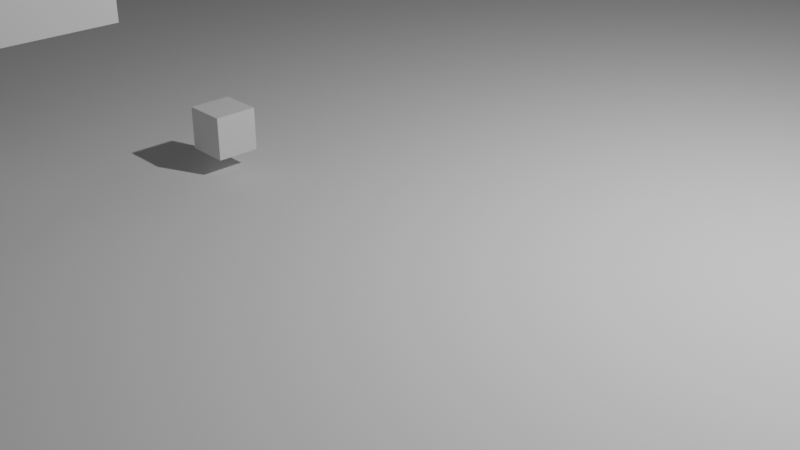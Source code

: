 # Source: lighting_test.blend  (saved by Blender 3.4.6; exported with 4.5.12 LTS)
import bpy
from mathutils import Matrix  # noqa: F401  (used for matrix-valued properties, if any)

bpy.ops.wm.read_factory_settings(use_empty=True)
scene = bpy.context.scene
scene.name = 'Scene'

# ---- collections
col_collection = bpy.data.collections.new('Collection'); scene.collection.children.link(col_collection)

# ---- materials (node trees are filled in below, after node groups)
mat_material = bpy.data.materials.new('Material')
mat_material.alpha_threshold = 0.0
mat_material.use_transparent_shadow = False
mat_material.roughness = 0.5
mat_material.line_color = (0.0, 0.0, 0.0, 1.0)
mat_material_001 = bpy.data.materials.new('Material.001')
mat_material_001.use_transparent_shadow = False

# ---- material node trees
mat_material.use_nodes = True; mat_material.node_tree.nodes.clear()
_N = mat_material.node_tree.nodes; _L = mat_material.node_tree.links
n0 = _N.new('ShaderNodeOutputMaterial'); n0.name = 'Material Output'; n0.location = (300, 300)
n1 = _N.new('ShaderNodeBsdfPrincipled'); n1.name = 'Principled BSDF'; n1.location = (10, 300)
n1.distribution = 'GGX'
n1.subsurface_method = 'RANDOM_WALK_SKIN'
n1.inputs[0].default_value = (0.5315, 0.005235, 0.0, 1.0)
n1.inputs[3].default_value = 1.45
n1.inputs[27].default_value = (0.0, 0.0, 0.0, 1.0)
n1.inputs[28].default_value = 1.0
_L.new(n1.outputs[0], n0.inputs[0])
n0.is_active_output = True
mat_material_001.use_nodes = True; mat_material_001.node_tree.nodes.clear()
_N = mat_material_001.node_tree.nodes; _L = mat_material_001.node_tree.links
n0 = _N.new('ShaderNodeBsdfPrincipled'); n0.name = 'Principled BSDF'; n0.location = (10, 300)
n0.distribution = 'GGX'
n0.subsurface_method = 'RANDOM_WALK_SKIN'
n0.inputs[0].default_value = (0.003533, 0.8, 0.0, 1.0)
n0.inputs[3].default_value = 1.45
n0.inputs[27].default_value = (0.0, 0.0, 0.0, 1.0)
n0.inputs[28].default_value = 1.0
n1 = _N.new('ShaderNodeOutputMaterial'); n1.name = 'Material Output'; n1.location = (300, 300)
_L.new(n0.outputs[0], n1.inputs[0])
n1.is_active_output = True

# ---- world
world_world = bpy.data.worlds.new('World'); scene.world = world_world
world_world.use_nodes = True; world_world.node_tree.nodes.clear()
_N = world_world.node_tree.nodes; _L = world_world.node_tree.links
n0 = _N.new('ShaderNodeOutputWorld'); n0.name = 'World Output'; n0.location = (300, 300)
n1 = _N.new('ShaderNodeBackground'); n1.name = 'Background'; n1.location = (10, 300)
n1.inputs[0].default_value = (0.05088, 0.05088, 0.05088, 1.0)
_L.new(n1.outputs[0], n0.inputs[0])
n0.is_active_output = True
world_world.color = (0.05088, 0.05088, 0.05088)
world_world.use_sun_shadow = False
world_world.sun_shadow_jitter_overblur = 0.0

# ---- cameras
cam_camera = bpy.data.cameras.new('Camera')
cam_camera.clip_end = 100.0
cam_camera.ortho_scale = 7.314

# ---- lights
light_light = bpy.data.lights.new('Light', 'POINT')
light_light.transmission_factor = 0.0
light_light.energy = 1000.0
light_light.shadow_soft_size = 0.1
light_light.shadow_maximum_resolution = 0.006
light_light.use_absolute_resolution = True

# ---- meshes
me_cube_001 = bpy.data.meshes.new('Cube.001')
me_cube_001.from_pydata([(1.0, 1.0, 1.0), (1.0, 1.0, -1.0), (1.0, -1.0, 1.0), (1.0, -1.0, -1.0), (-1.0, 1.0, 1.0), (-1.0, 1.0, -1.0), (-1.0, -1.0, 1.0), (-1.0, -1.0, -1.0)], [], [(0, 4, 6, 2), (3, 2, 6, 7), (7, 6, 4, 5), (5, 1, 3, 7), (1, 0, 2, 3), (5, 4, 0, 1)])
me_cube_001.polygons.foreach_set('material_index', [1, 1, 1, 1, 1, 1])
_uv = me_cube_001.uv_layers.new(name='UVMap')
_uv.uv.foreach_set('vector', [0.625, 0.5, 0.875, 0.5, 0.875, 0.75, 0.625, 0.75, 0.375, 0.75, 0.625, 0.75, 0.625, 1.0, 0.375, 1.0, 0.375, 0.0, 0.625, 0.0, 0.625, 0.25, 0.375, 0.25, 0.125, 0.5, 0.375, 0.5, 0.375, 0.75, 0.125, 0.75, 0.375, 0.5, 0.625, 0.5, 0.625, 0.75, 0.375, 0.75, 0.375, 0.25, 0.625, 0.25, 0.625, 0.5, 0.375, 0.5])
me_cube_001.materials.append(mat_material)
me_cube_001.materials.append(mat_material_001)
me_cube_001.use_mirror_vertex_groups = False
me_cube_001.update()
me_cube_002 = bpy.data.meshes.new('Cube.002')
me_cube_002.from_pydata([(-1.0, -1.0, -1.0), (-1.0, -1.0, 1.0), (-1.0, 1.0, -1.0), (-1.0, 1.0, 1.0), (1.0, -1.0, -1.0), (1.0, -1.0, 1.0), (1.0, 1.0, -1.0), (1.0, 1.0, 1.0)], [], [(0, 1, 3, 2), (2, 3, 7, 6), (6, 7, 5, 4), (4, 5, 1, 0), (2, 6, 4, 0), (7, 3, 1, 5)])
_uv = me_cube_002.uv_layers.new(name='UVMap')
_uv.uv.foreach_set('vector', [0.375, 0.0, 0.625, 0.0, 0.625, 0.25, 0.375, 0.25, 0.375, 0.25, 0.625, 0.25, 0.625, 0.5, 0.375, 0.5, 0.375, 0.5, 0.625, 0.5, 0.625, 0.75, 0.375, 0.75, 0.375, 0.75, 0.625, 0.75, 0.625, 1.0, 0.375, 1.0, 0.125, 0.5, 0.375, 0.5, 0.375, 0.75, 0.125, 0.75, 0.625, 0.5, 0.875, 0.5, 0.875, 0.75, 0.625, 0.75])
me_cube_002.update()
me_grid = bpy.data.meshes.new('Grid')
me_grid.from_pydata([(-14.49, -14.49, 1.587e-06), (-12.68, -14.49, 1.587e-06), (-10.87, -14.49, 1.587e-06), (-9.059, -14.49, 1.587e-06), (-7.247, -14.49, 1.587e-06), (-5.435, -14.49, 1.587e-06), (-3.624, -14.49, 1.587e-06), (-1.812, -14.49, 1.587e-06), (-1.916e-07, -14.49, 1.587e-06), (1.812, -14.49, 1.587e-06), (3.624, -14.49, 1.587e-06), (5.435, -14.49, 1.587e-06), (7.247, -14.49, 1.587e-06), (9.059, -14.49, 1.587e-06), (10.87, -14.49, 1.587e-06), (12.68, -14.49, 1.587e-06), (14.49, -14.49, 1.587e-06), (-14.49, -12.68, 1.587e-06), (-12.68, -12.68, 1.587e-06), (-10.87, -12.68, 1.587e-06), (-9.059, -12.68, 1.587e-06), (-7.247, -12.68, 1.587e-06), (-5.435, -12.68, 1.587e-06), (-3.624, -12.68, 1.587e-06), (-1.812, -12.68, 1.587e-06), (-1.916e-07, -12.68, 1.587e-06), (1.812, -12.68, 1.587e-06), (3.624, -12.68, 1.587e-06), (5.435, -12.68, 1.587e-06), (7.247, -12.68, 1.587e-06), (9.059, -12.68, 1.587e-06), (10.87, -12.68, 1.587e-06), (12.68, -12.68, 1.587e-06), (14.49, -12.68, 1.587e-06), (-14.49, -10.87, 1.587e-06), (-12.68, -10.87, 1.587e-06), (-10.87, -10.87, 1.587e-06), (-9.059, -10.87, 1.587e-06), (-7.247, -10.87, 1.587e-06), (-5.435, -10.87, 1.587e-06), (-3.624, -10.87, 1.587e-06), (-1.812, -10.87, 1.587e-06), (-1.916e-07, -10.87, 1.587e-06), (1.812, -10.87, 1.587e-06), (3.624, -10.87, 1.587e-06), (5.435, -10.87, 1.587e-06), (7.247, -10.87, 1.587e-06), (9.059, -10.87, 1.587e-06), (10.87, -10.87, 1.587e-06), (12.68, -10.87, 1.587e-06), (14.49, -10.87, 1.587e-06), (-14.49, -9.059, 1.587e-06), (-12.68, -9.059, 1.587e-06), (-10.87, -9.059, 1.587e-06), (-9.059, -9.059, 1.587e-06), (-7.247, -9.059, 1.587e-06), (-5.435, -9.059, 1.587e-06), (-3.624, -9.059, 1.587e-06), (-1.812, -9.059, 1.587e-06), (-1.916e-07, -9.059, 1.587e-06), (1.812, -9.059, 1.587e-06), (3.624, -9.059, 1.587e-06), (5.435, -9.059, 1.587e-06), (7.247, -9.059, 1.587e-06), (9.059, -9.059, 1.587e-06), (10.87, -9.059, 1.587e-06), (12.68, -9.059, 1.587e-06), (14.49, -9.059, 1.587e-06), (-14.49, -7.247, 1.587e-06), (-12.68, -7.247, 1.587e-06), (-10.87, -7.247, 1.587e-06), (-9.059, -7.247, 1.587e-06), (-7.247, -7.247, 1.587e-06), (-5.435, -7.247, 1.587e-06), (-3.624, -7.247, 1.587e-06), (-1.812, -7.247, 1.587e-06), (-1.916e-07, -7.247, 1.587e-06), (1.812, -7.247, 1.587e-06), (3.624, -7.247, 1.587e-06), (5.435, -7.247, 1.587e-06), (7.247, -7.247, 1.587e-06), (9.059, -7.247, 1.587e-06), (10.87, -7.247, 1.587e-06), (12.68, -7.247, 1.587e-06), (14.49, -7.247, 1.587e-06), (-14.49, -5.435, 1.587e-06), (-12.68, -5.435, 1.587e-06), (-10.87, -5.435, 1.587e-06), (-9.059, -5.435, 1.587e-06), (-7.247, -5.435, 1.587e-06), (-5.435, -5.435, 1.587e-06), (-3.624, -5.435, 1.587e-06), (-1.812, -5.435, 1.587e-06), (-1.916e-07, -5.435, 1.587e-06), (1.812, -5.435, 1.587e-06), (3.624, -5.435, 1.587e-06), (5.435, -5.435, 1.587e-06), (7.247, -5.435, 1.587e-06), (9.059, -5.435, 1.587e-06), (10.87, -5.435, 1.587e-06), (12.68, -5.435, 1.587e-06), (14.49, -5.435, 1.587e-06), (-14.49, -3.624, 1.587e-06), (-12.68, -3.624, 1.587e-06), (-10.87, -3.624, 1.587e-06), (-9.059, -3.624, 1.587e-06), (-7.247, -3.624, 1.587e-06), (-5.435, -3.624, 1.587e-06), (-3.624, -3.624, 1.587e-06), (-1.812, -3.624, 1.587e-06), (-1.916e-07, -3.624, 1.587e-06), (1.812, -3.624, 1.587e-06), (3.624, -3.624, 1.587e-06), (5.435, -3.624, 1.587e-06), (7.247, -3.624, 1.587e-06), (9.059, -3.624, 1.587e-06), (10.87, -3.624, 1.587e-06), (12.68, -3.624, 1.587e-06), (14.49, -3.624, 1.587e-06), (-14.49, -1.812, 1.587e-06), (-12.68, -1.812, 1.587e-06), (-10.87, -1.812, 1.587e-06), (-9.059, -1.812, 1.587e-06), (-7.247, -1.812, 1.587e-06), (-5.435, -1.812, 1.587e-06), (-3.624, -1.812, 1.587e-06), (-1.812, -1.812, 1.587e-06), (-1.916e-07, -1.812, 1.587e-06), (1.812, -1.812, 1.587e-06), (3.624, -1.812, 1.587e-06), (5.435, -1.812, 1.587e-06), (7.247, -1.812, 1.587e-06), (9.059, -1.812, 1.587e-06), (10.87, -1.812, 1.587e-06), (12.68, -1.812, 1.587e-06), (14.49, -1.812, 1.587e-06), (-14.49, -9.851e-07, 1.587e-06), (-12.68, -9.851e-07, 1.587e-06), (-10.87, -9.851e-07, 1.587e-06), (-9.059, -9.851e-07, 1.587e-06), (-7.247, -9.851e-07, 1.587e-06), (-5.435, -9.851e-07, 1.587e-06), (-3.624, -9.851e-07, 1.587e-06), (-1.812, -9.851e-07, 1.587e-06), (-1.916e-07, -9.851e-07, 1.587e-06), (1.812, -9.851e-07, 1.587e-06), (3.624, -9.851e-07, 1.587e-06), (5.435, -9.851e-07, 1.587e-06), (7.247, -9.851e-07, 1.587e-06), (9.059, -9.851e-07, 1.587e-06), (10.87, -9.851e-07, 1.587e-06), (12.68, -9.851e-07, 1.587e-06), (14.49, -9.851e-07, 1.587e-06), (-14.49, 1.812, 1.587e-06), (-12.68, 1.812, 1.587e-06), (-10.87, 1.812, 1.587e-06), (-9.059, 1.812, 1.587e-06), (-7.247, 1.812, 1.587e-06), (-5.435, 1.812, 1.587e-06), (-3.624, 1.812, 1.587e-06), (-1.812, 1.812, 1.587e-06), (-1.916e-07, 1.812, 1.587e-06), (1.812, 1.812, 1.587e-06), (3.624, 1.812, 1.587e-06), (5.435, 1.812, 1.587e-06), (7.247, 1.812, 1.587e-06), (9.059, 1.812, 1.587e-06), (10.87, 1.812, 1.587e-06), (12.68, 1.812, 1.587e-06), (14.49, 1.812, 1.587e-06), (-14.49, 3.624, 1.587e-06), (-12.68, 3.624, 1.587e-06), (-10.87, 3.624, 1.587e-06), (-9.059, 3.624, 1.587e-06), (-7.247, 3.624, 1.587e-06), (-5.435, 3.624, 1.587e-06), (-3.624, 3.624, 1.587e-06), (-1.812, 3.624, 1.587e-06), (-1.916e-07, 3.624, 1.587e-06), (1.812, 3.624, 1.587e-06), (3.624, 3.624, 1.587e-06), (5.435, 3.624, 1.587e-06), (7.247, 3.624, 1.587e-06), (9.059, 3.624, 1.587e-06), (10.87, 3.624, 1.587e-06), (12.68, 3.624, 1.587e-06), (14.49, 3.624, 1.587e-06), (-14.49, 5.435, 1.587e-06), (-12.68, 5.435, 1.587e-06), (-10.87, 5.435, 1.587e-06), (-9.059, 5.435, 1.587e-06), (-7.247, 5.435, 1.587e-06), (-5.435, 5.435, 1.587e-06), (-3.624, 5.435, 1.587e-06), (-1.812, 5.435, 1.587e-06), (-1.916e-07, 5.435, 1.587e-06), (1.812, 5.435, 1.587e-06), (3.624, 5.435, 1.587e-06), (5.435, 5.435, 1.587e-06), (7.247, 5.435, 1.587e-06), (9.059, 5.435, 1.587e-06), (10.87, 5.435, 1.587e-06), (12.68, 5.435, 1.587e-06), (14.49, 5.435, 1.587e-06), (-14.49, 7.247, 1.587e-06), (-12.68, 7.247, 1.587e-06), (-10.87, 7.247, 1.587e-06), (-9.059, 7.247, 1.587e-06), (-7.247, 7.247, 1.587e-06), (-5.435, 7.247, 1.587e-06), (-3.624, 7.247, 1.587e-06), (-1.812, 7.247, 1.587e-06), (-1.916e-07, 7.247, 1.587e-06), (1.812, 7.247, 1.587e-06), (3.624, 7.247, 1.587e-06), (5.435, 7.247, 1.587e-06), (7.247, 7.247, 1.587e-06), (9.059, 7.247, 1.587e-06), (10.87, 7.247, 1.587e-06), (12.68, 7.247, 1.587e-06), (14.49, 7.247, 1.587e-06), (-14.49, 9.059, 1.587e-06), (-12.68, 9.059, 1.587e-06), (-10.87, 9.059, 1.587e-06), (-9.059, 9.059, 1.587e-06), (-7.247, 9.059, 1.587e-06), (-5.435, 9.059, 1.587e-06), (-3.624, 9.059, 1.587e-06), (-1.812, 9.059, 1.587e-06), (-1.916e-07, 9.059, 1.587e-06), (1.812, 9.059, 1.587e-06), (3.624, 9.059, 1.587e-06), (5.435, 9.059, 1.587e-06), (7.247, 9.059, 1.587e-06), (9.059, 9.059, 1.587e-06), (10.87, 9.059, 1.587e-06), (12.68, 9.059, 1.587e-06), (14.49, 9.059, 1.587e-06), (-14.49, 10.87, 1.587e-06), (-12.68, 10.87, 1.587e-06), (-10.87, 10.87, 1.587e-06), (-9.059, 10.87, 1.587e-06), (-7.247, 10.87, 1.587e-06), (-5.435, 10.87, 1.587e-06), (-3.624, 10.87, 1.587e-06), (-1.812, 10.87, 1.587e-06), (-1.916e-07, 10.87, 1.587e-06), (1.812, 10.87, 1.587e-06), (3.624, 10.87, 1.587e-06), (5.435, 10.87, 1.587e-06), (7.247, 10.87, 1.587e-06), (9.059, 10.87, 1.587e-06), (10.87, 10.87, 1.587e-06), (12.68, 10.87, 1.587e-06), (14.49, 10.87, 1.587e-06), (-14.49, 12.68, 1.592), (-12.68, 12.68, 1.592), (-10.87, 12.68, 1.587e-06), (-9.059, 12.68, 1.587e-06), (-7.247, 12.68, 1.587e-06), (-5.435, 12.68, 1.587e-06), (-3.624, 12.68, 1.587e-06), (-1.812, 12.68, 1.587e-06), (-1.916e-07, 12.68, 1.587e-06), (1.812, 12.68, 1.587e-06), (3.624, 12.68, 1.587e-06), (5.435, 12.68, 1.587e-06), (7.247, 12.68, 1.587e-06), (9.059, 12.68, 1.587e-06), (10.87, 12.68, 1.587e-06), (12.68, 12.68, 1.587e-06), (14.49, 12.68, 1.587e-06), (-14.49, 14.49, 1.592), (-12.68, 14.49, 1.592), (-10.87, 14.49, 1.587e-06), (-9.059, 14.49, 1.587e-06), (-7.247, 14.49, 1.587e-06), (-5.435, 14.49, 1.587e-06), (-3.624, 14.49, 1.587e-06), (-1.812, 14.49, 1.587e-06), (-1.916e-07, 14.49, 1.587e-06), (1.812, 14.49, 1.587e-06), (3.624, 14.49, 1.587e-06), (5.435, 14.49, 1.587e-06), (7.247, 14.49, 1.587e-06), (9.059, 14.49, 1.587e-06), (10.87, 14.49, 1.587e-06), (12.68, 14.49, 1.587e-06), (14.49, 14.49, 1.587e-06), (-14.53, -14.53, 7.505), (-14.53, -12.72, 7.505), (-14.53, -10.91, 7.505), (-14.53, -9.098, 7.505), (-14.53, -7.287, 7.505), (-14.53, -5.475, 7.505), (-14.53, -3.663, 7.505)], [], [(0, 1, 18, 17), (1, 2, 19, 18), (2, 3, 20, 19), (3, 4, 21, 20), (4, 5, 22, 21), (5, 6, 23, 22), (6, 7, 24, 23), (7, 8, 25, 24), (8, 9, 26, 25), (9, 10, 27, 26), (10, 11, 28, 27), (11, 12, 29, 28), (12, 13, 30, 29), (13, 14, 31, 30), (14, 15, 32, 31), (15, 16, 33, 32), (17, 18, 35, 34), (18, 19, 36, 35), (19, 20, 37, 36), (20, 21, 38, 37), (21, 22, 39, 38), (22, 23, 40, 39), (23, 24, 41, 40), (24, 25, 42, 41), (25, 26, 43, 42), (26, 27, 44, 43), (27, 28, 45, 44), (28, 29, 46, 45), (29, 30, 47, 46), (30, 31, 48, 47), (31, 32, 49, 48), (32, 33, 50, 49), (34, 35, 52, 51), (35, 36, 53, 52), (36, 37, 54, 53), (37, 38, 55, 54), (38, 39, 56, 55), (39, 40, 57, 56), (40, 41, 58, 57), (41, 42, 59, 58), (42, 43, 60, 59), (43, 44, 61, 60), (44, 45, 62, 61), (45, 46, 63, 62), (46, 47, 64, 63), (47, 48, 65, 64), (48, 49, 66, 65), (49, 50, 67, 66), (51, 52, 69, 68), (52, 53, 70, 69), (53, 54, 71, 70), (54, 55, 72, 71), (55, 56, 73, 72), (56, 57, 74, 73), (57, 58, 75, 74), (58, 59, 76, 75), (59, 60, 77, 76), (60, 61, 78, 77), (61, 62, 79, 78), (62, 63, 80, 79), (63, 64, 81, 80), (64, 65, 82, 81), (65, 66, 83, 82), (66, 67, 84, 83), (68, 69, 86, 85), (69, 70, 87, 86), (70, 71, 88, 87), (71, 72, 89, 88), (72, 73, 90, 89), (73, 74, 91, 90), (74, 75, 92, 91), (75, 76, 93, 92), (76, 77, 94, 93), (77, 78, 95, 94), (78, 79, 96, 95), (79, 80, 97, 96), (80, 81, 98, 97), (81, 82, 99, 98), (82, 83, 100, 99), (83, 84, 101, 100), (85, 86, 103, 102), (86, 87, 104, 103), (87, 88, 105, 104), (88, 89, 106, 105), (89, 90, 107, 106), (90, 91, 108, 107), (91, 92, 109, 108), (92, 93, 110, 109), (93, 94, 111, 110), (94, 95, 112, 111), (95, 96, 113, 112), (96, 97, 114, 113), (97, 98, 115, 114), (98, 99, 116, 115), (99, 100, 117, 116), (100, 101, 118, 117), (102, 103, 120, 119), (103, 104, 121, 120), (104, 105, 122, 121), (105, 106, 123, 122), (106, 107, 124, 123), (107, 108, 125, 124), (108, 109, 126, 125), (109, 110, 127, 126), (110, 111, 128, 127), (111, 112, 129, 128), (112, 113, 130, 129), (113, 114, 131, 130), (114, 115, 132, 131), (115, 116, 133, 132), (116, 117, 134, 133), (117, 118, 135, 134), (119, 120, 137, 136), (120, 121, 138, 137), (121, 122, 139, 138), (122, 123, 140, 139), (123, 124, 141, 140), (124, 125, 142, 141), (125, 126, 143, 142), (126, 127, 144, 143), (127, 128, 145, 144), (128, 129, 146, 145), (129, 130, 147, 146), (130, 131, 148, 147), (131, 132, 149, 148), (132, 133, 150, 149), (133, 134, 151, 150), (134, 135, 152, 151), (136, 137, 154, 153), (137, 138, 155, 154), (138, 139, 156, 155), (139, 140, 157, 156), (140, 141, 158, 157), (141, 142, 159, 158), (142, 143, 160, 159), (143, 144, 161, 160), (144, 145, 162, 161), (145, 146, 163, 162), (146, 147, 164, 163), (147, 148, 165, 164), (148, 149, 166, 165), (149, 150, 167, 166), (150, 151, 168, 167), (151, 152, 169, 168), (153, 154, 171, 170), (154, 155, 172, 171), (155, 156, 173, 172), (156, 157, 174, 173), (157, 158, 175, 174), (158, 159, 176, 175), (159, 160, 177, 176), (160, 161, 178, 177), (161, 162, 179, 178), (162, 163, 180, 179), (163, 164, 181, 180), (164, 165, 182, 181), (165, 166, 183, 182), (166, 167, 184, 183), (167, 168, 185, 184), (168, 169, 186, 185), (170, 171, 188, 187), (171, 172, 189, 188), (172, 173, 190, 189), (173, 174, 191, 190), (174, 175, 192, 191), (175, 176, 193, 192), (176, 177, 194, 193), (177, 178, 195, 194), (178, 179, 196, 195), (179, 180, 197, 196), (180, 181, 198, 197), (181, 182, 199, 198), (182, 183, 200, 199), (183, 184, 201, 200), (184, 185, 202, 201), (185, 186, 203, 202), (187, 188, 205, 204), (188, 189, 206, 205), (189, 190, 207, 206), (190, 191, 208, 207), (191, 192, 209, 208), (192, 193, 210, 209), (193, 194, 211, 210), (194, 195, 212, 211), (195, 196, 213, 212), (196, 197, 214, 213), (197, 198, 215, 214), (198, 199, 216, 215), (199, 200, 217, 216), (200, 201, 218, 217), (201, 202, 219, 218), (202, 203, 220, 219), (204, 205, 222, 221), (205, 206, 223, 222), (206, 207, 224, 223), (207, 208, 225, 224), (208, 209, 226, 225), (209, 210, 227, 226), (210, 211, 228, 227), (211, 212, 229, 228), (212, 213, 230, 229), (213, 214, 231, 230), (214, 215, 232, 231), (215, 216, 233, 232), (216, 217, 234, 233), (217, 218, 235, 234), (218, 219, 236, 235), (219, 220, 237, 236), (221, 222, 239, 238), (222, 223, 240, 239), (223, 224, 241, 240), (224, 225, 242, 241), (225, 226, 243, 242), (226, 227, 244, 243), (227, 228, 245, 244), (228, 229, 246, 245), (229, 230, 247, 246), (230, 231, 248, 247), (231, 232, 249, 248), (232, 233, 250, 249), (233, 234, 251, 250), (234, 235, 252, 251), (235, 236, 253, 252), (236, 237, 254, 253), (238, 239, 255), (239, 257, 256), (240, 241, 258, 257), (241, 242, 259, 258), (242, 243, 260, 259), (243, 244, 261, 260), (244, 245, 262, 261), (245, 246, 263, 262), (246, 247, 264, 263), (247, 248, 265, 264), (248, 249, 266, 265), (249, 250, 267, 266), (250, 251, 268, 267), (251, 252, 269, 268), (252, 253, 270, 269), (253, 254, 271, 270), (255, 256, 273, 272), (257, 258, 275, 274), (258, 259, 276, 275), (259, 260, 277, 276), (260, 261, 278, 277), (261, 262, 279, 278), (262, 263, 280, 279), (263, 264, 281, 280), (264, 265, 282, 281), (265, 266, 283, 282), (266, 267, 284, 283), (267, 268, 285, 284), (268, 269, 286, 285), (269, 270, 287, 286), (270, 271, 288, 287), (257, 239, 240), (255, 239, 256), (257, 274, 273), (273, 256, 257), (0, 17, 290, 289), (85, 102, 295, 294), (68, 85, 294, 293), (17, 34, 291, 290), (34, 51, 292, 291), (51, 68, 293, 292)])
_uv = me_grid.uv_layers.new(name='UVMap')
_uv.uv.foreach_set('vector', [0.0, 0.0, 0.0625, 0.0, 0.0625, 0.0625, 0.0, 0.0625, 0.0625, 0.0, 0.125, 0.0, 0.125, 0.0625, 0.0625, 0.0625, 0.125, 0.0, 0.1875, 0.0, 0.1875, 0.0625, 0.125, 0.0625, 0.1875, 0.0, 0.25, 0.0, 0.25, 0.0625, 0.1875, 0.0625, 0.25, 0.0, 0.3125, 0.0, 0.3125, 0.0625, 0.25, 0.0625, 0.3125, 0.0, 0.375, 0.0, 0.375, 0.0625, 0.3125, 0.0625, 0.375, 0.0, 0.4375, 0.0, 0.4375, 0.0625, 0.375, 0.0625, 0.4375, 0.0, 0.5, 0.0, 0.5, 0.0625, 0.4375, 0.0625, 0.5, 0.0, 0.5625, 0.0, 0.5625, 0.0625, 0.5, 0.0625, 0.5625, 0.0, 0.625, 0.0, 0.625, 0.0625, 0.5625, 0.0625, 0.625, 0.0, 0.6875, 0.0, 0.6875, 0.0625, 0.625, 0.0625, 0.6875, 0.0, 0.75, 0.0, 0.75, 0.0625, 0.6875, 0.0625, 0.75, 0.0, 0.8125, 0.0, 0.8125, 0.0625, 0.75, 0.0625, 0.8125, 0.0, 0.875, 0.0, 0.875, 0.0625, 0.8125, 0.0625, 0.875, 0.0, 0.9375, 0.0, 0.9375, 0.0625, 0.875, 0.0625, 0.9375, 0.0, 1.0, 0.0, 1.0, 0.0625, 0.9375, 0.0625, 0.0, 0.0625, 0.0625, 0.0625, 0.0625, 0.125, 0.0, 0.125, 0.0625, 0.0625, 0.125, 0.0625, 0.125, 0.125, 0.0625, 0.125, 0.125, 0.0625, 0.1875, 0.0625, 0.1875, 0.125, 0.125, 0.125, 0.1875, 0.0625, 0.25, 0.0625, 0.25, 0.125, 0.1875, 0.125, 0.25, 0.0625, 0.3125, 0.0625, 0.3125, 0.125, 0.25, 0.125, 0.3125, 0.0625, 0.375, 0.0625, 0.375, 0.125, 0.3125, 0.125, 0.375, 0.0625, 0.4375, 0.0625, 0.4375, 0.125, 0.375, 0.125, 0.4375, 0.0625, 0.5, 0.0625, 0.5, 0.125, 0.4375, 0.125, 0.5, 0.0625, 0.5625, 0.0625, 0.5625, 0.125, 0.5, 0.125, 0.5625, 0.0625, 0.625, 0.0625, 0.625, 0.125, 0.5625, 0.125, 0.625, 0.0625, 0.6875, 0.0625, 0.6875, 0.125, 0.625, 0.125, 0.6875, 0.0625, 0.75, 0.0625, 0.75, 0.125, 0.6875, 0.125, 0.75, 0.0625, 0.8125, 0.0625, 0.8125, 0.125, 0.75, 0.125, 0.8125, 0.0625, 0.875, 0.0625, 0.875, 0.125, 0.8125, 0.125, 0.875, 0.0625, 0.9375, 0.0625, 0.9375, 0.125, 0.875, 0.125, 0.9375, 0.0625, 1.0, 0.0625, 1.0, 0.125, 0.9375, 0.125, 0.0, 0.125, 0.0625, 0.125, 0.0625, 0.1875, 0.0, 0.1875, 0.0625, 0.125, 0.125, 0.125, 0.125, 0.1875, 0.0625, 0.1875, 0.125, 0.125, 0.1875, 0.125, 0.1875, 0.1875, 0.125, 0.1875, 0.1875, 0.125, 0.25, 0.125, 0.25, 0.1875, 0.1875, 0.1875, 0.25, 0.125, 0.3125, 0.125, 0.3125, 0.1875, 0.25, 0.1875, 0.3125, 0.125, 0.375, 0.125, 0.375, 0.1875, 0.3125, 0.1875, 0.375, 0.125, 0.4375, 0.125, 0.4375, 0.1875, 0.375, 0.1875, 0.4375, 0.125, 0.5, 0.125, 0.5, 0.1875, 0.4375, 0.1875, 0.5, 0.125, 0.5625, 0.125, 0.5625, 0.1875, 0.5, 0.1875, 0.5625, 0.125, 0.625, 0.125, 0.625, 0.1875, 0.5625, 0.1875, 0.625, 0.125, 0.6875, 0.125, 0.6875, 0.1875, 0.625, 0.1875, 0.6875, 0.125, 0.75, 0.125, 0.75, 0.1875, 0.6875, 0.1875, 0.75, 0.125, 0.8125, 0.125, 0.8125, 0.1875, 0.75, 0.1875, 0.8125, 0.125, 0.875, 0.125, 0.875, 0.1875, 0.8125, 0.1875, 0.875, 0.125, 0.9375, 0.125, 0.9375, 0.1875, 0.875, 0.1875, 0.9375, 0.125, 1.0, 0.125, 1.0, 0.1875, 0.9375, 0.1875, 0.0, 0.1875, 0.0625, 0.1875, 0.0625, 0.25, 0.0, 0.25, 0.0625, 0.1875, 0.125, 0.1875, 0.125, 0.25, 0.0625, 0.25, 0.125, 0.1875, 0.1875, 0.1875, 0.1875, 0.25, 0.125, 0.25, 0.1875, 0.1875, 0.25, 0.1875, 0.25, 0.25, 0.1875, 0.25, 0.25, 0.1875, 0.3125, 0.1875, 0.3125, 0.25, 0.25, 0.25, 0.3125, 0.1875, 0.375, 0.1875, 0.375, 0.25, 0.3125, 0.25, 0.375, 0.1875, 0.4375, 0.1875, 0.4375, 0.25, 0.375, 0.25, 0.4375, 0.1875, 0.5, 0.1875, 0.5, 0.25, 0.4375, 0.25, 0.5, 0.1875, 0.5625, 0.1875, 0.5625, 0.25, 0.5, 0.25, 0.5625, 0.1875, 0.625, 0.1875, 0.625, 0.25, 0.5625, 0.25, 0.625, 0.1875, 0.6875, 0.1875, 0.6875, 0.25, 0.625, 0.25, 0.6875, 0.1875, 0.75, 0.1875, 0.75, 0.25, 0.6875, 0.25, 0.75, 0.1875, 0.8125, 0.1875, 0.8125, 0.25, 0.75, 0.25, 0.8125, 0.1875, 0.875, 0.1875, 0.875, 0.25, 0.8125, 0.25, 0.875, 0.1875, 0.9375, 0.1875, 0.9375, 0.25, 0.875, 0.25, 0.9375, 0.1875, 1.0, 0.1875, 1.0, 0.25, 0.9375, 0.25, 0.0, 0.25, 0.0625, 0.25, 0.0625, 0.3125, 0.0, 0.3125, 0.0625, 0.25, 0.125, 0.25, 0.125, 0.3125, 0.0625, 0.3125, 0.125, 0.25, 0.1875, 0.25, 0.1875, 0.3125, 0.125, 0.3125, 0.1875, 0.25, 0.25, 0.25, 0.25, 0.3125, 0.1875, 0.3125, 0.25, 0.25, 0.3125, 0.25, 0.3125, 0.3125, 0.25, 0.3125, 0.3125, 0.25, 0.375, 0.25, 0.375, 0.3125, 0.3125, 0.3125, 0.375, 0.25, 0.4375, 0.25, 0.4375, 0.3125, 0.375, 0.3125, 0.4375, 0.25, 0.5, 0.25, 0.5, 0.3125, 0.4375, 0.3125, 0.5, 0.25, 0.5625, 0.25, 0.5625, 0.3125, 0.5, 0.3125, 0.5625, 0.25, 0.625, 0.25, 0.625, 0.3125, 0.5625, 0.3125, 0.625, 0.25, 0.6875, 0.25, 0.6875, 0.3125, 0.625, 0.3125, 0.6875, 0.25, 0.75, 0.25, 0.75, 0.3125, 0.6875, 0.3125, 0.75, 0.25, 0.8125, 0.25, 0.8125, 0.3125, 0.75, 0.3125, 0.8125, 0.25, 0.875, 0.25, 0.875, 0.3125, 0.8125, 0.3125, 0.875, 0.25, 0.9375, 0.25, 0.9375, 0.3125, 0.875, 0.3125, 0.9375, 0.25, 1.0, 0.25, 1.0, 0.3125, 0.9375, 0.3125, 0.0, 0.3125, 0.0625, 0.3125, 0.0625, 0.375, 0.0, 0.375, 0.0625, 0.3125, 0.125, 0.3125, 0.125, 0.375, 0.0625, 0.375, 0.125, 0.3125, 0.1875, 0.3125, 0.1875, 0.375, 0.125, 0.375, 0.1875, 0.3125, 0.25, 0.3125, 0.25, 0.375, 0.1875, 0.375, 0.25, 0.3125, 0.3125, 0.3125, 0.3125, 0.375, 0.25, 0.375, 0.3125, 0.3125, 0.375, 0.3125, 0.375, 0.375, 0.3125, 0.375, 0.375, 0.3125, 0.4375, 0.3125, 0.4375, 0.375, 0.375, 0.375, 0.4375, 0.3125, 0.5, 0.3125, 0.5, 0.375, 0.4375, 0.375, 0.5, 0.3125, 0.5625, 0.3125, 0.5625, 0.375, 0.5, 0.375, 0.5625, 0.3125, 0.625, 0.3125, 0.625, 0.375, 0.5625, 0.375, 0.625, 0.3125, 0.6875, 0.3125, 0.6875, 0.375, 0.625, 0.375, 0.6875, 0.3125, 0.75, 0.3125, 0.75, 0.375, 0.6875, 0.375, 0.75, 0.3125, 0.8125, 0.3125, 0.8125, 0.375, 0.75, 0.375, 0.8125, 0.3125, 0.875, 0.3125, 0.875, 0.375, 0.8125, 0.375, 0.875, 0.3125, 0.9375, 0.3125, 0.9375, 0.375, 0.875, 0.375, 0.9375, 0.3125, 1.0, 0.3125, 1.0, 0.375, 0.9375, 0.375, 0.0, 0.375, 0.0625, 0.375, 0.0625, 0.4375, 0.0, 0.4375, 0.0625, 0.375, 0.125, 0.375, 0.125, 0.4375, 0.0625, 0.4375, 0.125, 0.375, 0.1875, 0.375, 0.1875, 0.4375, 0.125, 0.4375, 0.1875, 0.375, 0.25, 0.375, 0.25, 0.4375, 0.1875, 0.4375, 0.25, 0.375, 0.3125, 0.375, 0.3125, 0.4375, 0.25, 0.4375, 0.3125, 0.375, 0.375, 0.375, 0.375, 0.4375, 0.3125, 0.4375, 0.375, 0.375, 0.4375, 0.375, 0.4375, 0.4375, 0.375, 0.4375, 0.4375, 0.375, 0.5, 0.375, 0.5, 0.4375, 0.4375, 0.4375, 0.5, 0.375, 0.5625, 0.375, 0.5625, 0.4375, 0.5, 0.4375, 0.5625, 0.375, 0.625, 0.375, 0.625, 0.4375, 0.5625, 0.4375, 0.625, 0.375, 0.6875, 0.375, 0.6875, 0.4375, 0.625, 0.4375, 0.6875, 0.375, 0.75, 0.375, 0.75, 0.4375, 0.6875, 0.4375, 0.75, 0.375, 0.8125, 0.375, 0.8125, 0.4375, 0.75, 0.4375, 0.8125, 0.375, 0.875, 0.375, 0.875, 0.4375, 0.8125, 0.4375, 0.875, 0.375, 0.9375, 0.375, 0.9375, 0.4375, 0.875, 0.4375, 0.9375, 0.375, 1.0, 0.375, 1.0, 0.4375, 0.9375, 0.4375, 0.0, 0.4375, 0.0625, 0.4375, 0.0625, 0.5, 0.0, 0.5, 0.0625, 0.4375, 0.125, 0.4375, 0.125, 0.5, 0.0625, 0.5, 0.125, 0.4375, 0.1875, 0.4375, 0.1875, 0.5, 0.125, 0.5, 0.1875, 0.4375, 0.25, 0.4375, 0.25, 0.5, 0.1875, 0.5, 0.25, 0.4375, 0.3125, 0.4375, 0.3125, 0.5, 0.25, 0.5, 0.3125, 0.4375, 0.375, 0.4375, 0.375, 0.5, 0.3125, 0.5, 0.375, 0.4375, 0.4375, 0.4375, 0.4375, 0.5, 0.375, 0.5, 0.4375, 0.4375, 0.5, 0.4375, 0.5, 0.5, 0.4375, 0.5, 0.5, 0.4375, 0.5625, 0.4375, 0.5625, 0.5, 0.5, 0.5, 0.5625, 0.4375, 0.625, 0.4375, 0.625, 0.5, 0.5625, 0.5, 0.625, 0.4375, 0.6875, 0.4375, 0.6875, 0.5, 0.625, 0.5, 0.6875, 0.4375, 0.75, 0.4375, 0.75, 0.5, 0.6875, 0.5, 0.75, 0.4375, 0.8125, 0.4375, 0.8125, 0.5, 0.75, 0.5, 0.8125, 0.4375, 0.875, 0.4375, 0.875, 0.5, 0.8125, 0.5, 0.875, 0.4375, 0.9375, 0.4375, 0.9375, 0.5, 0.875, 0.5, 0.9375, 0.4375, 1.0, 0.4375, 1.0, 0.5, 0.9375, 0.5, 0.0, 0.5, 0.0625, 0.5, 0.0625, 0.5625, 0.0, 0.5625, 0.0625, 0.5, 0.125, 0.5, 0.125, 0.5625, 0.0625, 0.5625, 0.125, 0.5, 0.1875, 0.5, 0.1875, 0.5625, 0.125, 0.5625, 0.1875, 0.5, 0.25, 0.5, 0.25, 0.5625, 0.1875, 0.5625, 0.25, 0.5, 0.3125, 0.5, 0.3125, 0.5625, 0.25, 0.5625, 0.3125, 0.5, 0.375, 0.5, 0.375, 0.5625, 0.3125, 0.5625, 0.375, 0.5, 0.4375, 0.5, 0.4375, 0.5625, 0.375, 0.5625, 0.4375, 0.5, 0.5, 0.5, 0.5, 0.5625, 0.4375, 0.5625, 0.5, 0.5, 0.5625, 0.5, 0.5625, 0.5625, 0.5, 0.5625, 0.5625, 0.5, 0.625, 0.5, 0.625, 0.5625, 0.5625, 0.5625, 0.625, 0.5, 0.6875, 0.5, 0.6875, 0.5625, 0.625, 0.5625, 0.6875, 0.5, 0.75, 0.5, 0.75, 0.5625, 0.6875, 0.5625, 0.75, 0.5, 0.8125, 0.5, 0.8125, 0.5625, 0.75, 0.5625, 0.8125, 0.5, 0.875, 0.5, 0.875, 0.5625, 0.8125, 0.5625, 0.875, 0.5, 0.9375, 0.5, 0.9375, 0.5625, 0.875, 0.5625, 0.9375, 0.5, 1.0, 0.5, 1.0, 0.5625, 0.9375, 0.5625, 0.0, 0.5625, 0.0625, 0.5625, 0.0625, 0.625, 0.0, 0.625, 0.0625, 0.5625, 0.125, 0.5625, 0.125, 0.625, 0.0625, 0.625, 0.125, 0.5625, 0.1875, 0.5625, 0.1875, 0.625, 0.125, 0.625, 0.1875, 0.5625, 0.25, 0.5625, 0.25, 0.625, 0.1875, 0.625, 0.25, 0.5625, 0.3125, 0.5625, 0.3125, 0.625, 0.25, 0.625, 0.3125, 0.5625, 0.375, 0.5625, 0.375, 0.625, 0.3125, 0.625, 0.375, 0.5625, 0.4375, 0.5625, 0.4375, 0.625, 0.375, 0.625, 0.4375, 0.5625, 0.5, 0.5625, 0.5, 0.625, 0.4375, 0.625, 0.5, 0.5625, 0.5625, 0.5625, 0.5625, 0.625, 0.5, 0.625, 0.5625, 0.5625, 0.625, 0.5625, 0.625, 0.625, 0.5625, 0.625, 0.625, 0.5625, 0.6875, 0.5625, 0.6875, 0.625, 0.625, 0.625, 0.6875, 0.5625, 0.75, 0.5625, 0.75, 0.625, 0.6875, 0.625, 0.75, 0.5625, 0.8125, 0.5625, 0.8125, 0.625, 0.75, 0.625, 0.8125, 0.5625, 0.875, 0.5625, 0.875, 0.625, 0.8125, 0.625, 0.875, 0.5625, 0.9375, 0.5625, 0.9375, 0.625, 0.875, 0.625, 0.9375, 0.5625, 1.0, 0.5625, 1.0, 0.625, 0.9375, 0.625, 0.0, 0.625, 0.0625, 0.625, 0.0625, 0.6875, 0.0, 0.6875, 0.0625, 0.625, 0.125, 0.625, 0.125, 0.6875, 0.0625, 0.6875, 0.125, 0.625, 0.1875, 0.625, 0.1875, 0.6875, 0.125, 0.6875, 0.1875, 0.625, 0.25, 0.625, 0.25, 0.6875, 0.1875, 0.6875, 0.25, 0.625, 0.3125, 0.625, 0.3125, 0.6875, 0.25, 0.6875, 0.3125, 0.625, 0.375, 0.625, 0.375, 0.6875, 0.3125, 0.6875, 0.375, 0.625, 0.4375, 0.625, 0.4375, 0.6875, 0.375, 0.6875, 0.4375, 0.625, 0.5, 0.625, 0.5, 0.6875, 0.4375, 0.6875, 0.5, 0.625, 0.5625, 0.625, 0.5625, 0.6875, 0.5, 0.6875, 0.5625, 0.625, 0.625, 0.625, 0.625, 0.6875, 0.5625, 0.6875, 0.625, 0.625, 0.6875, 0.625, 0.6875, 0.6875, 0.625, 0.6875, 0.6875, 0.625, 0.75, 0.625, 0.75, 0.6875, 0.6875, 0.6875, 0.75, 0.625, 0.8125, 0.625, 0.8125, 0.6875, 0.75, 0.6875, 0.8125, 0.625, 0.875, 0.625, 0.875, 0.6875, 0.8125, 0.6875, 0.875, 0.625, 0.9375, 0.625, 0.9375, 0.6875, 0.875, 0.6875, 0.9375, 0.625, 1.0, 0.625, 1.0, 0.6875, 0.9375, 0.6875, 0.0, 0.6875, 0.0625, 0.6875, 0.0625, 0.75, 0.0, 0.75, 0.0625, 0.6875, 0.125, 0.6875, 0.125, 0.75, 0.0625, 0.75, 0.125, 0.6875, 0.1875, 0.6875, 0.1875, 0.75, 0.125, 0.75, 0.1875, 0.6875, 0.25, 0.6875, 0.25, 0.75, 0.1875, 0.75, 0.25, 0.6875, 0.3125, 0.6875, 0.3125, 0.75, 0.25, 0.75, 0.3125, 0.6875, 0.375, 0.6875, 0.375, 0.75, 0.3125, 0.75, 0.375, 0.6875, 0.4375, 0.6875, 0.4375, 0.75, 0.375, 0.75, 0.4375, 0.6875, 0.5, 0.6875, 0.5, 0.75, 0.4375, 0.75, 0.5, 0.6875, 0.5625, 0.6875, 0.5625, 0.75, 0.5, 0.75, 0.5625, 0.6875, 0.625, 0.6875, 0.625, 0.75, 0.5625, 0.75, 0.625, 0.6875, 0.6875, 0.6875, 0.6875, 0.75, 0.625, 0.75, 0.6875, 0.6875, 0.75, 0.6875, 0.75, 0.75, 0.6875, 0.75, 0.75, 0.6875, 0.8125, 0.6875, 0.8125, 0.75, 0.75, 0.75, 0.8125, 0.6875, 0.875, 0.6875, 0.875, 0.75, 0.8125, 0.75, 0.875, 0.6875, 0.9375, 0.6875, 0.9375, 0.75, 0.875, 0.75, 0.9375, 0.6875, 1.0, 0.6875, 1.0, 0.75, 0.9375, 0.75, 0.0, 0.75, 0.0625, 0.75, 0.0625, 0.8125, 0.0, 0.8125, 0.0625, 0.75, 0.125, 0.75, 0.125, 0.8125, 0.0625, 0.8125, 0.125, 0.75, 0.1875, 0.75, 0.1875, 0.8125, 0.125, 0.8125, 0.1875, 0.75, 0.25, 0.75, 0.25, 0.8125, 0.1875, 0.8125, 0.25, 0.75, 0.3125, 0.75, 0.3125, 0.8125, 0.25, 0.8125, 0.3125, 0.75, 0.375, 0.75, 0.375, 0.8125, 0.3125, 0.8125, 0.375, 0.75, 0.4375, 0.75, 0.4375, 0.8125, 0.375, 0.8125, 0.4375, 0.75, 0.5, 0.75, 0.5, 0.8125, 0.4375, 0.8125, 0.5, 0.75, 0.5625, 0.75, 0.5625, 0.8125, 0.5, 0.8125, 0.5625, 0.75, 0.625, 0.75, 0.625, 0.8125, 0.5625, 0.8125, 0.625, 0.75, 0.6875, 0.75, 0.6875, 0.8125, 0.625, 0.8125, 0.6875, 0.75, 0.75, 0.75, 0.75, 0.8125, 0.6875, 0.8125, 0.75, 0.75, 0.8125, 0.75, 0.8125, 0.8125, 0.75, 0.8125, 0.8125, 0.75, 0.875, 0.75, 0.875, 0.8125, 0.8125, 0.8125, 0.875, 0.75, 0.9375, 0.75, 0.9375, 0.8125, 0.875, 0.8125, 0.9375, 0.75, 1.0, 0.75, 1.0, 0.8125, 0.9375, 0.8125, 0.0, 0.8125, 0.0625, 0.8125, 0.0625, 0.875, 0.0, 0.875, 0.0625, 0.8125, 0.125, 0.8125, 0.125, 0.875, 0.0625, 0.875, 0.125, 0.8125, 0.1875, 0.8125, 0.1875, 0.875, 0.125, 0.875, 0.1875, 0.8125, 0.25, 0.8125, 0.25, 0.875, 0.1875, 0.875, 0.25, 0.8125, 0.3125, 0.8125, 0.3125, 0.875, 0.25, 0.875, 0.3125, 0.8125, 0.375, 0.8125, 0.375, 0.875, 0.3125, 0.875, 0.375, 0.8125, 0.4375, 0.8125, 0.4375, 0.875, 0.375, 0.875, 0.4375, 0.8125, 0.5, 0.8125, 0.5, 0.875, 0.4375, 0.875, 0.5, 0.8125, 0.5625, 0.8125, 0.5625, 0.875, 0.5, 0.875, 0.5625, 0.8125, 0.625, 0.8125, 0.625, 0.875, 0.5625, 0.875, 0.625, 0.8125, 0.6875, 0.8125, 0.6875, 0.875, 0.625, 0.875, 0.6875, 0.8125, 0.75, 0.8125, 0.75, 0.875, 0.6875, 0.875, 0.75, 0.8125, 0.8125, 0.8125, 0.8125, 0.875, 0.75, 0.875, 0.8125, 0.8125, 0.875, 0.8125, 0.875, 0.875, 0.8125, 0.875, 0.875, 0.8125, 0.9375, 0.8125, 0.9375, 0.875, 0.875, 0.875, 0.9375, 0.8125, 1.0, 0.8125, 1.0, 0.875, 0.9375, 0.875, 0.0, 0.875, 0.0625, 0.875, 0.0, 0.9375, 0.0625, 0.875, 0.125, 0.9375, 0.0625, 0.9375, 0.125, 0.875, 0.1875, 0.875, 0.1875, 0.9375, 0.125, 0.9375, 0.1875, 0.875, 0.25, 0.875, 0.25, 0.9375, 0.1875, 0.9375, 0.25, 0.875, 0.3125, 0.875, 0.3125, 0.9375, 0.25, 0.9375, 0.3125, 0.875, 0.375, 0.875, 0.375, 0.9375, 0.3125, 0.9375, 0.375, 0.875, 0.4375, 0.875, 0.4375, 0.9375, 0.375, 0.9375, 0.4375, 0.875, 0.5, 0.875, 0.5, 0.9375, 0.4375, 0.9375, 0.5, 0.875, 0.5625, 0.875, 0.5625, 0.9375, 0.5, 0.9375, 0.5625, 0.875, 0.625, 0.875, 0.625, 0.9375, 0.5625, 0.9375, 0.625, 0.875, 0.6875, 0.875, 0.6875, 0.9375, 0.625, 0.9375, 0.6875, 0.875, 0.75, 0.875, 0.75, 0.9375, 0.6875, 0.9375, 0.75, 0.875, 0.8125, 0.875, 0.8125, 0.9375, 0.75, 0.9375, 0.8125, 0.875, 0.875, 0.875, 0.875, 0.9375, 0.8125, 0.9375, 0.875, 0.875, 0.9375, 0.875, 0.9375, 0.9375, 0.875, 0.9375, 0.9375, 0.875, 1.0, 0.875, 1.0, 0.9375, 0.9375, 0.9375, 0.0, 0.9375, 0.0625, 0.9375, 0.0625, 1.0, 0.0, 1.0, 0.125, 0.9375, 0.1875, 0.9375, 0.1875, 1.0, 0.125, 1.0, 0.1875, 0.9375, 0.25, 0.9375, 0.25, 1.0, 0.1875, 1.0, 0.25, 0.9375, 0.3125, 0.9375, 0.3125, 1.0, 0.25, 1.0, 0.3125, 0.9375, 0.375, 0.9375, 0.375, 1.0, 0.3125, 1.0, 0.375, 0.9375, 0.4375, 0.9375, 0.4375, 1.0, 0.375, 1.0, 0.4375, 0.9375, 0.5, 0.9375, 0.5, 1.0, 0.4375, 1.0, 0.5, 0.9375, 0.5625, 0.9375, 0.5625, 1.0, 0.5, 1.0, 0.5625, 0.9375, 0.625, 0.9375, 0.625, 1.0, 0.5625, 1.0, 0.625, 0.9375, 0.6875, 0.9375, 0.6875, 1.0, 0.625, 1.0, 0.6875, 0.9375, 0.75, 0.9375, 0.75, 1.0, 0.6875, 1.0, 0.75, 0.9375, 0.8125, 0.9375, 0.8125, 1.0, 0.75, 1.0, 0.8125, 0.9375, 0.875, 0.9375, 0.875, 1.0, 0.8125, 1.0, 0.875, 0.9375, 0.9375, 0.9375, 0.9375, 1.0, 0.875, 1.0, 0.9375, 0.9375, 1.0, 0.9375, 1.0, 1.0, 0.9375, 1.0, 0.125, 0.9375, 0.0625, 0.875, 0.125, 0.875, 0.0, 0.9375, 0.0625, 0.875, 0.0625, 0.9375, 0.125, 0.9375, 0.125, 1.0, 0.0625, 1.0, 0.0625, 1.0, 0.0625, 0.9375, 0.125, 0.9375, 0.0, 0.0, 0.0, 0.0625, 0.0, 0.0625, 0.0, 0.0, 0.0, 0.3125, 0.0, 0.375, 0.0, 0.375, 0.0, 0.3125, 0.0, 0.25, 0.0, 0.3125, 0.0, 0.3125, 0.0, 0.25, 0.0, 0.0625, 0.0, 0.125, 0.0, 0.125, 0.0, 0.0625, 0.0, 0.125, 0.0, 0.1875, 0.0, 0.1875, 0.0, 0.125, 0.0, 0.1875, 0.0, 0.25, 0.0, 0.25, 0.0, 0.1875])
me_grid.materials.append(mat_material)
me_grid.update()
me_cube_003 = bpy.data.meshes.new('Cube.003')
me_cube_003.from_pydata([(-1.0, -1.0, -1.0), (-1.0, -1.0, 1.0), (-1.0, 1.0, -1.0), (-1.0, 1.0, 1.0), (1.0, -1.0, -1.0), (1.0, -1.0, 1.0), (1.0, 1.0, -1.0), (1.0, 1.0, 1.0)], [], [(0, 1, 3, 2), (2, 3, 7, 6), (6, 7, 5, 4), (4, 5, 1, 0), (2, 6, 4, 0), (7, 3, 1, 5)])
_uv = me_cube_003.uv_layers.new(name='UVMap')
_uv.uv.foreach_set('vector', [0.375, 0.0, 0.625, 0.0, 0.625, 0.25, 0.375, 0.25, 0.375, 0.25, 0.625, 0.25, 0.625, 0.5, 0.375, 0.5, 0.375, 0.5, 0.625, 0.5, 0.625, 0.75, 0.375, 0.75, 0.375, 0.75, 0.625, 0.75, 0.625, 1.0, 0.375, 1.0, 0.125, 0.5, 0.375, 0.5, 0.375, 0.75, 0.125, 0.75, 0.625, 0.5, 0.875, 0.5, 0.875, 0.75, 0.625, 0.75])
me_cube_003.update()
me_plane = bpy.data.meshes.new('Plane')
me_plane.from_pydata([(-14.74, -14.74, 0.0), (14.74, -14.74, 0.0), (-14.74, 14.74, 1.596), (14.74, 14.74, 0.0), (-14.74, 11.07, 0.0), (-11.21, 14.74, 0.0), (-11.21, 11.09, 0.0), (-12.98, 14.74, 1.596), (-12.98, 11.08, 0.0), (-11.21, 12.92, 0.0), (-12.98, 12.91, 1.596), (-14.74, 12.91, 1.596), (-14.74, -3.776, 0.0), (-14.74, -14.74, 7.623), (-14.74, -3.776, 7.623)], [], [(0, 1, 3, 5, 9, 6, 8, 4, 12), (4, 8, 11), (7, 10, 9), (11, 10, 7, 2), (9, 10, 8), (8, 6, 9), (11, 8, 10), (9, 5, 7), (0, 12, 14, 13)])
_uv = me_plane.uv_layers.new(name='UVMap')
_uv.uv.foreach_set('vector', [0.0, 0.0, 1.0, 0.0, 1.0, 1.0, 0.1198, 1.0, 0.1198, 0.938, 0.1198, 0.876, 0.05988, 0.8757, 0.0, 0.8753, 0.0, 0.4377, 0.0, 0.8753, 0.05988, 0.8757, 0.0, 0.9377, 0.05988, 1.0, 0.05988, 0.9378, 0.1198, 0.938, 0.0, 0.9377, 0.05988, 0.9378, 0.05988, 1.0, 0.0, 1.0, 0.1198, 0.938, 0.05988, 0.9378, 0.05988, 0.8757, 0.05988, 0.8757, 0.1198, 0.876, 0.1198, 0.938, 0.0, 0.9377, 0.05988, 0.8757, 0.05988, 0.9378, 0.1198, 0.938, 0.1198, 1.0, 0.05988, 1.0, 0.0, 0.0, 0.0, 0.4377, 0.0, 0.4377, 0.0, 0.0])
me_plane.update()
me_cube_004 = bpy.data.meshes.new('Cube.004')
me_cube_004.from_pydata([(-1.0, -1.0, -1.0), (-1.0, -1.0, 1.0), (-1.0, 1.0, -1.0), (-1.0, 1.0, 1.0), (1.0, -1.0, -1.0), (1.0, -1.0, 1.0), (1.0, 1.0, -1.0), (1.0, 1.0, 1.0)], [], [(0, 1, 3, 2), (2, 3, 7, 6), (6, 7, 5, 4), (4, 5, 1, 0), (2, 6, 4, 0), (7, 3, 1, 5)])
_uv = me_cube_004.uv_layers.new(name='UVMap')
_uv.uv.foreach_set('vector', [0.375, 0.0, 0.625, 0.0, 0.625, 0.25, 0.375, 0.25, 0.375, 0.25, 0.625, 0.25, 0.625, 0.5, 0.375, 0.5, 0.375, 0.5, 0.625, 0.5, 0.625, 0.75, 0.375, 0.75, 0.375, 0.75, 0.625, 0.75, 0.625, 1.0, 0.375, 1.0, 0.125, 0.5, 0.375, 0.5, 0.375, 0.75, 0.125, 0.75, 0.625, 0.5, 0.875, 0.5, 0.875, 0.75, 0.625, 0.75])
me_cube_004.update()

# ---- objects
ob_light = bpy.data.objects.new('Light', light_light)
ob_camera = bpy.data.objects.new('Camera', cam_camera)
ob_cube_001 = bpy.data.objects.new('Cube.001', me_cube_001)
ob_light_0_2_0_2_0_2_10_flickering1 = bpy.data.objects.new('light_0.2_0.2_0.2_10_flickering1', me_cube_002)
ob_grid = bpy.data.objects.new('Grid', me_grid)
ob_light_0_2_0_2_0_2_10_glowing2_2 = bpy.data.objects.new('light_0.2_0.2_0.2_10_glowing2_2', me_cube_003)
ob_ph_1 = bpy.data.objects.new('ph_1', me_plane)
ob_ph_2 = bpy.data.objects.new('ph_2', me_cube_004)

# ---- transforms, parenting, visibility, modifiers, constraints
ob_light.location = (4.076, 1.005, 5.904)
ob_light.rotation_euler = (0.6503, 0.05522, 1.866)
ob_light.lock_rotations_4d = False
ob_light.empty_display_type = 'ARROWS'
ob_light.color = (0.0, 0.0, 0.0, 0.0)
ob_light.lineart.crease_threshold = 0.0
ob_camera.location = (7.359, -6.926, 4.958)
ob_camera.rotation_euler = (1.109, 0.0, 0.8149)
ob_camera.lock_rotations_4d = False
ob_camera.empty_display_type = 'ARROWS'
ob_camera.color = (0.0, 0.0, 0.0, 0.0)
ob_camera.display_type = 'WIRE'
ob_camera.lineart.crease_threshold = 0.0
ob_cube_001.location = (-2.326, -3.192, 3.217)
ob_cube_001.lock_rotations_4d = False
ob_cube_001.empty_display_type = 'ARROWS'
ob_cube_001.lineart.crease_threshold = 0.0
ob_light_0_2_0_2_0_2_10_flickering1.location = (-1.293, -1.156, 0.9243)
ob_light_0_2_0_2_0_2_10_flickering1.scale = (0.218, 0.218, 0.218)
ob_grid.location = (-0.05733, -0.8087, 0.4991)
ob_light_0_2_0_2_0_2_10_glowing2_2.location = (-5.61, -5.598, 1.746)
ob_light_0_2_0_2_0_2_10_glowing2_2.scale = (0.218, 0.218, 0.218)
ob_ph_1.location = (-0.01234, -0.8708, 0.5219)
ob_ph_1.scale = (0.9816, 0.9816, 0.9816)
ob_ph_2.location = (-2.304, -3.168, 3.191)

# ---- collection membership
col_collection.objects.link(ob_light)
col_collection.objects.link(ob_camera)
col_collection.objects.link(ob_cube_001)
col_collection.objects.link(ob_light_0_2_0_2_0_2_10_flickering1)
col_collection.objects.link(ob_grid)
col_collection.objects.link(ob_light_0_2_0_2_0_2_10_glowing2_2)
col_collection.objects.link(ob_ph_1)
col_collection.objects.link(ob_ph_2)

# ---- scene / render settings (as saved in the file)
scene.camera = ob_camera
scene.frame_start = 1; scene.frame_end = 250; scene.frame_set(1)
scene.render.engine = 'BLENDER_EEVEE_NEXT'
scene.cycles.sampling_pattern = 'TABULATED_SOBOL'
scene.cycles.use_light_tree = False
scene.view_settings.view_transform = 'Filmic'
bpy.context.view_layer.update()
